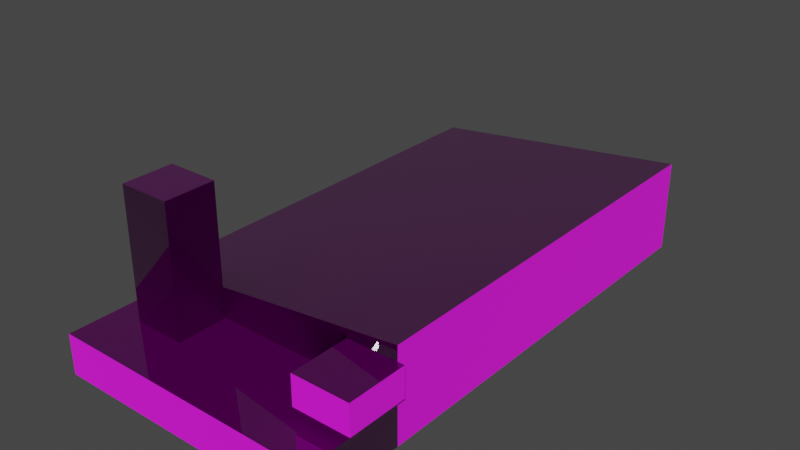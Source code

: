 # Source: edap-main-building.blend  (saved by Blender 3.1.7; exported with 4.5.12 LTS)
import bpy
from mathutils import Matrix  # noqa: F401  (used for matrix-valued properties, if any)

bpy.ops.wm.read_factory_settings(use_empty=True)
scene = bpy.context.scene
scene.name = 'Scene'

# ---- collections
col_edap_main_building_lod00 = bpy.data.collections.new('edap-main-building_LOD00'); scene.collection.children.link(col_edap_main_building_lod00)

# ---- images (referenced by path relative to the original .blend; pixels are not part of the script)
import os
ASSET_DIR = os.environ.get("B2B_ASSET_DIR", "")  # directory of the original .blend (textures are referenced by path, not embedded)
HERE = os.path.dirname(os.path.abspath(__file__))  # packed textures are extracted next to this script under _unpacked/

def load_image(name, relpath, width, height, colorspace="sRGB"):
    """Load a texture the original file referenced (path relative to the .blend, or extracted next to this script)."""
    p = next((c for c in (os.path.join(HERE, relpath), os.path.join(ASSET_DIR, relpath)) if relpath and os.path.exists(c)), "")
    if p:
        img = bpy.data.images.load(p, check_existing=True)
        img.name = name
    else:  # same state as the original file: an image datablock whose file is absent (Cycles renders it pink)
        img = bpy.data.images.new(name, width, height)
        img.source = "FILE"
        img.filepath = "//" + (relpath or name)
    img.colorspace_settings.name = colorspace
    return img
img_edap_main_building_west_png = load_image('edap-main-building-west.png', 'assets/edap-main-building-west.png', 1024, 1024, 'sRGB')
img_plaster_base_color_png = load_image('plaster_Base_Color.png', 'assets/plaster_Base_Color.png', 1024, 1024, 'sRGB')
img_plaster_composite_png = load_image('plaster_composite.png', 'assets/plaster_composite.png', 1024, 1024, 'Non-Color')
img_plaster_normal_png = load_image('plaster_Normal.png', 'assets/plaster_Normal.png', 1024, 1024, 'Non-Color')
img_rooftiles_bitumen_diffuseoriginal_png_001 = load_image('rooftiles_bitumen_diffuseOriginal.png.001', 'rooftiles_bitumen_diffuseOriginal.png', 1024, 1024, 'sRGB')
img_rooftiles_bitumen_composite_png_001 = load_image('rooftiles_bitumen_composite.png.001', 'rooftiles_bitumen_composite.png', 1024, 1024, 'Non-Color')
img_rooftiles_bitumen_normal_flipped_png_001 = load_image('rooftiles_bitumen_normal_flipped.png.001', 'rooftiles_bitumen_normal_flipped.png', 1024, 1024, 'Non-Color')
img_edap_main_building_south_png = load_image('edap-main-building-south.png', 'assets/edap-main-building-south.png', 1024, 1024, 'sRGB')
img_edap_tower_west_png = load_image('edap-tower-west.png', 'assets/edap-tower-west.png', 1024, 1024, 'sRGB')

# ---- materials (node trees are filled in below, after node groups)
mat_edap_main_building_west = bpy.data.materials.new('EDAP main building west')
mat_edap_main_building_west.use_backface_culling = True
mat_edap_main_building_west.use_transparent_shadow = False
mat_edap_plaster_white = bpy.data.materials.new('EDAP plaster white')
mat_edap_plaster_white.use_backface_culling = True
mat_edap_plaster_white.use_transparent_shadow = False
mat_edap_roofing_bitumen = bpy.data.materials.new('EDAP roofing bitumen')
mat_edap_roofing_bitumen.use_backface_culling = True
mat_edap_roofing_bitumen.use_transparent_shadow = False
mat_edap_main_building_south = bpy.data.materials.new('EDAP main building south')
mat_edap_main_building_south.use_backface_culling = True
mat_edap_main_building_south.use_transparent_shadow = False
mat_edap_tower_west = bpy.data.materials.new('edap-tower-west')
mat_edap_tower_west.use_backface_culling = True
mat_edap_tower_west.use_transparent_shadow = False

# ---- node groups
ng_gltf_settings = bpy.data.node_groups.new('glTF Settings', 'ShaderNodeTree')
_s = ng_gltf_settings.interface.new_socket(name='Occlusion', in_out='INPUT', socket_type='NodeSocketFloat')
_s.default_value = 1.0
_N = ng_gltf_settings.nodes; _L = ng_gltf_settings.links
n0 = _N.new('NodeGroupInput'); n0.name = 'Group Input'; n0.location = (0, 0)
ng_gltf_settings_001 = bpy.data.node_groups.new('glTF Settings.001', 'ShaderNodeTree')
_s = ng_gltf_settings_001.interface.new_socket(name='Occlusion', in_out='INPUT', socket_type='NodeSocketFloat')
_s.default_value = 1.0
_N = ng_gltf_settings_001.nodes; _L = ng_gltf_settings_001.links
n0 = _N.new('NodeGroupInput'); n0.name = 'Group Input'; n0.location = (0, 0)

# ---- material node trees
mat_edap_main_building_west.use_nodes = True; mat_edap_main_building_west.node_tree.nodes.clear()
_N = mat_edap_main_building_west.node_tree.nodes; _L = mat_edap_main_building_west.node_tree.links
n0 = _N.new('ShaderNodeOutputMaterial'); n0.name = 'Material Output'; n0.location = (1000, 0)
n1 = _N.new('ShaderNodeBsdfPrincipled'); n1.name = 'Principled BSDF'; n1.location = (500, 0)
n1.distribution = 'GGX'
n1.subsurface_method = 'RANDOM_WALK_SKIN'
n1.inputs[3].default_value = 1.45
n2 = _N.new('ShaderNodeGroup'); n2.name = 'glTF Settings'; n2.location = (500, -800)
n2.label = 'glTF Settings'
n2.node_tree = ng_gltf_settings
n3 = _N.new('ShaderNodeTexImage'); n3.name = 'Base Color Texture'; n3.location = (-500, 100)
n3.label = 'Base Color Texture'
n3.hide = True
n3.image = img_edap_main_building_west_png
n4 = _N.new('ShaderNodeRGB'); n4.name = 'Base Color RGB'; n4.location = (-500, 50)
n4.label = 'Base Color RGB'
n4.hide = True
n4.outputs[0].default_value = (1.0, 1.0, 1.0, 1.0)
n5 = _N.new('ShaderNodeValue'); n5.name = 'Base Color A'; n5.location = (-500, -200)
n5.label = 'Base Color A'
n5.hide = True
n5.outputs[0].default_value = 1.0
n6 = _N.new('ShaderNodeTexImage'); n6.name = 'Occlusion(R) Roughness(G) Metallic(B)'; n6.location = (-800, -300)
n6.label = 'Occlusion(R) Roughness(G) Metallic(B)'
n6.hide = True
n7 = _N.new('ShaderNodeValue'); n7.name = 'Metallic Scale'; n7.location = (-500, -400)
n7.label = 'Metallic Scale'
n7.hide = True
n7.outputs[0].default_value = 0.0
n8 = _N.new('ShaderNodeValue'); n8.name = 'Roughness Scale'; n8.location = (-500, -500)
n8.label = 'Roughness Scale'
n8.hide = True
n8.outputs[0].default_value = 1.0
n9 = _N.new('ShaderNodeTexImage'); n9.name = 'Emissive Texture'; n9.location = (-500, -600)
n9.label = 'Emissive Texture'
n9.hide = True
n10 = _N.new('ShaderNodeRGB'); n10.name = 'Emissive RGB'; n10.location = (-500, -700)
n10.label = 'Emissive RGB'
n10.hide = True
n10.outputs[0].default_value = (0.0, 0.0, 0.0, 1.0)
n11 = _N.new('ShaderNodeValue'); n11.name = 'Emissive Scale'; n11.location = (-500, -800)
n11.label = 'Emissive Scale'
n11.hide = True
n11.outputs[0].default_value = 1.0
n12 = _N.new('ShaderNodeTexImage'); n12.name = 'Normal Texture'; n12.location = (-500, -900)
n12.label = 'Normal Texture'
n12.hide = True
n13 = _N.new('ShaderNodeTexImage'); n13.name = 'Detail Color(RGBA)'; n13.location = (-500, 0)
n13.label = 'Detail Color(RGBA)'
n13.hide = True
n14 = _N.new('ShaderNodeTexImage'); n14.name = 'Detail Occlusion(R) Roughness(G) Metallic(B)'; n14.location = (-800, -350)
n14.label = 'Detail Occlusion(R) Roughness(G) Metallic(B)'
n14.hide = True
n15 = _N.new('ShaderNodeValue'); n15.name = 'Detail Normal Scale'; n15.location = (-500, -1400)
n15.label = 'Detail Normal Scale'
n15.hide = True
n15.outputs[0].default_value = 1.0
n16 = _N.new('ShaderNodeTexImage'); n16.name = 'Detail Normal'; n16.location = (-500, -1300)
n16.label = 'Detail Normal'
n16.hide = True
n17 = _N.new('ShaderNodeTexImage'); n17.name = 'Blend Mask'; n17.location = (-500, -1500)
n17.label = 'Blend Mask'
n17.hide = True
n18 = _N.new('ShaderNodeValue'); n18.name = 'Detail UV Scale'; n18.location = (-1350, -600)
n18.label = 'Detail UV Scale'
n18.hide = True
n18.outputs[0].default_value = 1.0
n19 = _N.new('ShaderNodeValue'); n19.name = 'Detail UV Offset U'; n19.location = (-1350, -700)
n19.label = 'Detail UV Offset U'
n19.hide = True
n19.outputs[0].default_value = 0.0
n20 = _N.new('ShaderNodeValue'); n20.name = 'Detail UV Offset V'; n20.location = (-1350, -800)
n20.label = 'Detail UV Offset V'
n20.hide = True
n20.outputs[0].default_value = 0.0
n21 = _N.new('ShaderNodeVertexColor'); n21.name = 'Vertex Color'; n21.location = (-1350, -200)
n21.label = 'Vertex Color'
n21.hide = True
n22 = _N.new('ShaderNodeUVMap'); n22.name = 'UV Map'; n22.location = (-1350, -500)
n22.label = 'UV Map'
n22.hide = True
n23 = _N.new('ShaderNodeCombineXYZ'); n23.name = 'Combine UV Scale'; n23.location = (-1100, -550)
n23.label = 'Combine UV Scale'
n23.hide = True
n24 = _N.new('ShaderNodeCombineXYZ'); n24.name = 'Combine UV Offset'; n24.location = (-1100, -600)
n24.label = 'Combine UV Offset'
n24.hide = True
n25 = _N.new('ShaderNodeVectorMath'); n25.name = 'Multiply UV Scale'; n25.location = (-900, -500)
n25.label = 'Multiply UV Scale'
n25.hide = True
n25.operation = 'MULTIPLY'
n26 = _N.new('ShaderNodeVectorMath'); n26.name = 'Multiply UV Offset'; n26.location = (-800, -600)
n26.label = 'Multiply UV Offset'
n26.hide = True
n27 = _N.new('ShaderNodeMix'); n27.name = 'Base Color Multiplier RGB'; n27.location = (0, 50)
n27.label = 'Base Color Multiplier RGB'
n27.hide = True
n27.data_type = 'RGBA'
n27.blend_type = 'MULTIPLY'
n27.inputs[0].default_value = 1.0
n28 = _N.new('ShaderNodeMath'); n28.name = 'Base Color Multiplier A'; n28.location = (0, -100)
n28.label = 'Base Color Multiplier A'
n28.hide = True
n28.operation = 'MULTIPLY'
n29 = _N.new('ShaderNodeMix'); n29.name = 'Emissive Multiplier'; n29.location = (0, -550)
n29.label = 'Emissive Multiplier'
n29.hide = True
n29.data_type = 'RGBA'
n29.blend_type = 'MULTIPLY'
n30 = _N.new('ShaderNodeSeparateColor'); n30.name = 'SplitOcclMetalRough'; n30.location = (-250, -300)
n30.label = 'SplitOcclMetalRough'
n30.hide = True
n31 = _N.new('ShaderNodeMath'); n31.name = 'Occlusion Multiplier'; n31.location = (0, -200)
n31.label = 'Occlusion Multiplier'
n31.hide = True
n31.operation = 'MULTIPLY'
n31.inputs[0].default_value = 1.0
n32 = _N.new('ShaderNodeMath'); n32.name = 'Roughness Multiplier'; n32.location = (0, -300)
n32.label = 'Roughness Multiplier'
n32.hide = True
n32.operation = 'MULTIPLY'
n33 = _N.new('ShaderNodeMath'); n33.name = 'Metallic Multiplier'; n33.location = (0, -400)
n33.label = 'Metallic Multiplier'
n33.hide = True
n33.operation = 'MULTIPLY'
n34 = _N.new('ShaderNodeNormalMap'); n34.name = 'Normal Map Sampler'; n34.location = (0, -900)
n34.label = 'Normal Map Sampler'
n34.hide = True
n35 = _N.new('ShaderNodeMath'); n35.name = 'Blend Alpha Map'; n35.location = (-150, 0)
n35.label = 'Blend Alpha Map'
n35.hide = True
n35.operation = 'MULTIPLY'
n36 = _N.new('ShaderNodeMix'); n36.name = 'Blend Color Map'; n36.location = (-150, 100)
n36.label = 'Blend Color Map'
n36.hide = True
n36.data_type = 'RGBA'
n36.blend_type = 'ADD'
n37 = _N.new('ShaderNodeMix'); n37.name = 'Blend Occlusion(R) Roughness(G) Metallic(B) Map'; n37.location = (-500, -325)
n37.label = 'Blend Occlusion(R) Roughness(G) Metallic(B) Map'
n37.hide = True
n37.data_type = 'RGBA'
n37.blend_type = 'MULTIPLY'
n38 = _N.new('ShaderNodeNormalMap'); n38.name = 'Detail Normal Map Sampler'; n38.location = (0, -1300)
n38.label = 'Detail Normal Map Sampler'
n38.hide = True
n39 = _N.new('ShaderNodeMix'); n39.name = 'Blend Normal Map'; n39.location = (200, -1100)
n39.label = 'Blend Normal Map'
n39.hide = True
n39.data_type = 'RGBA'
n39.blend_type = 'MULTIPLY'
_L.new(n1.outputs[0], n0.inputs[0])
_L.new(n18.outputs[0], n23.inputs[0])
_L.new(n18.outputs[0], n23.inputs[1])
_L.new(n18.outputs[0], n23.inputs[2])
_L.new(n19.outputs[0], n24.inputs[0])
_L.new(n20.outputs[0], n24.inputs[1])
_L.new(n22.outputs[0], n25.inputs[0])
_L.new(n23.outputs[0], n25.inputs[1])
_L.new(n25.outputs[0], n26.inputs[0])
_L.new(n24.outputs[0], n26.inputs[1])
_L.new(n26.outputs[0], n13.inputs[0])
_L.new(n26.outputs[0], n14.inputs[0])
_L.new(n26.outputs[0], n16.inputs[0])
_L.new(n11.outputs[0], n1.inputs[28])
_L.new(n21.outputs[1], n36.inputs[0])
_L.new(n21.outputs[1], n37.inputs[0])
_L.new(n21.outputs[1], n39.inputs[0])
_L.new(n12.outputs[0], n34.inputs[1])
_L.new(n34.outputs[0], n39.inputs[6])
_L.new(n38.outputs[0], n39.inputs[7])
_L.new(n15.outputs[0], n38.inputs[0])
_L.new(n16.outputs[0], n38.inputs[1])
_L.new(n9.outputs[0], n29.inputs[6])
_L.new(n10.outputs[0], n29.inputs[7])
_L.new(n10.outputs[0], n1.inputs[27])
_L.new(n6.outputs[0], n37.inputs[6])
_L.new(n14.outputs[0], n37.inputs[7])
_L.new(n37.outputs[2], n30.inputs[0])
_L.new(n7.outputs[0], n33.inputs[0])
_L.new(n8.outputs[0], n32.inputs[0])
_L.new(n30.outputs[0], n31.inputs[1])
_L.new(n30.outputs[1], n32.inputs[1])
_L.new(n30.outputs[2], n33.inputs[1])
_L.new(n8.outputs[0], n1.inputs[2])
_L.new(n7.outputs[0], n1.inputs[1])
_L.new(n31.outputs[0], n2.inputs[0])
_L.new(n3.outputs[0], n36.inputs[6])
_L.new(n13.outputs[0], n36.inputs[7])
_L.new(n36.outputs[2], n27.inputs[7])
_L.new(n3.outputs[1], n35.inputs[0])
_L.new(n13.outputs[1], n35.inputs[1])
_L.new(n5.outputs[0], n28.inputs[1])
_L.new(n4.outputs[0], n27.inputs[6])
_L.new(n27.outputs[2], n1.inputs[0])
_L.new(n3.outputs[1], n28.inputs[0])
_L.new(n28.outputs[0], n1.inputs[4])
n0.is_active_output = True
mat_edap_plaster_white.use_nodes = True; mat_edap_plaster_white.node_tree.nodes.clear()
_N = mat_edap_plaster_white.node_tree.nodes; _L = mat_edap_plaster_white.node_tree.links
n0 = _N.new('ShaderNodeOutputMaterial'); n0.name = 'Material Output'; n0.location = (1000, 0)
n1 = _N.new('ShaderNodeBsdfPrincipled'); n1.name = 'Principled BSDF'; n1.location = (500, 0)
n1.distribution = 'GGX'
n1.subsurface_method = 'RANDOM_WALK_SKIN'
n1.inputs[3].default_value = 1.45
n2 = _N.new('ShaderNodeGroup'); n2.name = 'glTF Settings'; n2.location = (500, -800)
n2.label = 'glTF Settings'
n2.node_tree = ng_gltf_settings
n3 = _N.new('ShaderNodeTexImage'); n3.name = 'Base Color Texture'; n3.location = (-500, 100)
n3.label = 'Base Color Texture'
n3.hide = True
n3.image = img_plaster_base_color_png
n4 = _N.new('ShaderNodeRGB'); n4.name = 'Base Color RGB'; n4.location = (-500, 50)
n4.label = 'Base Color RGB'
n4.hide = True
n4.outputs[0].default_value = (1.0, 1.0, 1.0, 1.0)
n5 = _N.new('ShaderNodeValue'); n5.name = 'Base Color A'; n5.location = (-500, -200)
n5.label = 'Base Color A'
n5.hide = True
n5.outputs[0].default_value = 1.0
n6 = _N.new('ShaderNodeTexImage'); n6.name = 'Occlusion(R) Roughness(G) Metallic(B)'; n6.location = (-800, -300)
n6.label = 'Occlusion(R) Roughness(G) Metallic(B)'
n6.hide = True
n6.image = img_plaster_composite_png
n7 = _N.new('ShaderNodeValue'); n7.name = 'Metallic Scale'; n7.location = (-500, -400)
n7.label = 'Metallic Scale'
n7.hide = True
n7.outputs[0].default_value = 0.0
n8 = _N.new('ShaderNodeValue'); n8.name = 'Roughness Scale'; n8.location = (-500, -500)
n8.label = 'Roughness Scale'
n8.hide = True
n8.outputs[0].default_value = 1.0
n9 = _N.new('ShaderNodeTexImage'); n9.name = 'Emissive Texture'; n9.location = (-500, -600)
n9.label = 'Emissive Texture'
n9.hide = True
n10 = _N.new('ShaderNodeRGB'); n10.name = 'Emissive RGB'; n10.location = (-500, -700)
n10.label = 'Emissive RGB'
n10.hide = True
n10.outputs[0].default_value = (0.0, 0.0, 0.0, 1.0)
n11 = _N.new('ShaderNodeValue'); n11.name = 'Emissive Scale'; n11.location = (-500, -800)
n11.label = 'Emissive Scale'
n11.hide = True
n11.outputs[0].default_value = 1.0
n12 = _N.new('ShaderNodeTexImage'); n12.name = 'Normal Texture'; n12.location = (-500, -900)
n12.label = 'Normal Texture'
n12.hide = True
n12.image = img_plaster_normal_png
n13 = _N.new('ShaderNodeTexImage'); n13.name = 'Detail Color(RGBA)'; n13.location = (-500, 0)
n13.label = 'Detail Color(RGBA)'
n13.hide = True
n14 = _N.new('ShaderNodeTexImage'); n14.name = 'Detail Occlusion(R) Roughness(G) Metallic(B)'; n14.location = (-800, -350)
n14.label = 'Detail Occlusion(R) Roughness(G) Metallic(B)'
n14.hide = True
n15 = _N.new('ShaderNodeValue'); n15.name = 'Detail Normal Scale'; n15.location = (-500, -1400)
n15.label = 'Detail Normal Scale'
n15.hide = True
n15.outputs[0].default_value = 1.0
n16 = _N.new('ShaderNodeTexImage'); n16.name = 'Detail Normal'; n16.location = (-500, -1300)
n16.label = 'Detail Normal'
n16.hide = True
n17 = _N.new('ShaderNodeTexImage'); n17.name = 'Blend Mask'; n17.location = (-500, -1500)
n17.label = 'Blend Mask'
n17.hide = True
n18 = _N.new('ShaderNodeValue'); n18.name = 'Detail UV Scale'; n18.location = (-1350, -600)
n18.label = 'Detail UV Scale'
n18.hide = True
n18.outputs[0].default_value = 1.0
n19 = _N.new('ShaderNodeValue'); n19.name = 'Detail UV Offset U'; n19.location = (-1350, -700)
n19.label = 'Detail UV Offset U'
n19.hide = True
n19.outputs[0].default_value = 0.0
n20 = _N.new('ShaderNodeValue'); n20.name = 'Detail UV Offset V'; n20.location = (-1350, -800)
n20.label = 'Detail UV Offset V'
n20.hide = True
n20.outputs[0].default_value = 0.0
n21 = _N.new('ShaderNodeVertexColor'); n21.name = 'Vertex Color'; n21.location = (-1350, -200)
n21.label = 'Vertex Color'
n21.hide = True
n22 = _N.new('ShaderNodeUVMap'); n22.name = 'UV Map'; n22.location = (-1350, -500)
n22.label = 'UV Map'
n22.hide = True
n23 = _N.new('ShaderNodeCombineXYZ'); n23.name = 'Combine UV Scale'; n23.location = (-1100, -550)
n23.label = 'Combine UV Scale'
n23.hide = True
n24 = _N.new('ShaderNodeCombineXYZ'); n24.name = 'Combine UV Offset'; n24.location = (-1100, -600)
n24.label = 'Combine UV Offset'
n24.hide = True
n25 = _N.new('ShaderNodeVectorMath'); n25.name = 'Multiply UV Scale'; n25.location = (-900, -500)
n25.label = 'Multiply UV Scale'
n25.hide = True
n25.operation = 'MULTIPLY'
n26 = _N.new('ShaderNodeVectorMath'); n26.name = 'Multiply UV Offset'; n26.location = (-800, -600)
n26.label = 'Multiply UV Offset'
n26.hide = True
n27 = _N.new('ShaderNodeMix'); n27.name = 'Base Color Multiplier RGB'; n27.location = (0, 50)
n27.label = 'Base Color Multiplier RGB'
n27.hide = True
n27.data_type = 'RGBA'
n27.blend_type = 'MULTIPLY'
n27.inputs[0].default_value = 1.0
n28 = _N.new('ShaderNodeMath'); n28.name = 'Base Color Multiplier A'; n28.location = (0, -100)
n28.label = 'Base Color Multiplier A'
n28.hide = True
n28.operation = 'MULTIPLY'
n29 = _N.new('ShaderNodeMix'); n29.name = 'Emissive Multiplier'; n29.location = (0, -550)
n29.label = 'Emissive Multiplier'
n29.hide = True
n29.data_type = 'RGBA'
n29.blend_type = 'MULTIPLY'
n30 = _N.new('ShaderNodeSeparateColor'); n30.name = 'SplitOcclMetalRough'; n30.location = (-250, -300)
n30.label = 'SplitOcclMetalRough'
n30.hide = True
n31 = _N.new('ShaderNodeMath'); n31.name = 'Occlusion Multiplier'; n31.location = (0, -200)
n31.label = 'Occlusion Multiplier'
n31.hide = True
n31.operation = 'MULTIPLY'
n31.inputs[0].default_value = 1.0
n32 = _N.new('ShaderNodeMath'); n32.name = 'Roughness Multiplier'; n32.location = (0, -300)
n32.label = 'Roughness Multiplier'
n32.hide = True
n32.operation = 'MULTIPLY'
n33 = _N.new('ShaderNodeMath'); n33.name = 'Metallic Multiplier'; n33.location = (0, -400)
n33.label = 'Metallic Multiplier'
n33.hide = True
n33.operation = 'MULTIPLY'
n34 = _N.new('ShaderNodeNormalMap'); n34.name = 'Normal Map Sampler'; n34.location = (0, -900)
n34.label = 'Normal Map Sampler'
n34.hide = True
n35 = _N.new('ShaderNodeMath'); n35.name = 'Blend Alpha Map'; n35.location = (-150, 0)
n35.label = 'Blend Alpha Map'
n35.hide = True
n35.operation = 'MULTIPLY'
n36 = _N.new('ShaderNodeMix'); n36.name = 'Blend Color Map'; n36.location = (-150, 100)
n36.label = 'Blend Color Map'
n36.hide = True
n36.data_type = 'RGBA'
n36.blend_type = 'ADD'
n37 = _N.new('ShaderNodeMix'); n37.name = 'Blend Occlusion(R) Roughness(G) Metallic(B) Map'; n37.location = (-500, -325)
n37.label = 'Blend Occlusion(R) Roughness(G) Metallic(B) Map'
n37.hide = True
n37.data_type = 'RGBA'
n37.blend_type = 'ADD'
n38 = _N.new('ShaderNodeNormalMap'); n38.name = 'Detail Normal Map Sampler'; n38.location = (0, -1300)
n38.label = 'Detail Normal Map Sampler'
n38.hide = True
n39 = _N.new('ShaderNodeMix'); n39.name = 'Blend Normal Map'; n39.location = (200, -1100)
n39.label = 'Blend Normal Map'
n39.hide = True
n39.data_type = 'RGBA'
n39.blend_type = 'MULTIPLY'
_L.new(n1.outputs[0], n0.inputs[0])
_L.new(n18.outputs[0], n23.inputs[0])
_L.new(n18.outputs[0], n23.inputs[1])
_L.new(n18.outputs[0], n23.inputs[2])
_L.new(n19.outputs[0], n24.inputs[0])
_L.new(n20.outputs[0], n24.inputs[1])
_L.new(n22.outputs[0], n25.inputs[0])
_L.new(n23.outputs[0], n25.inputs[1])
_L.new(n25.outputs[0], n26.inputs[0])
_L.new(n24.outputs[0], n26.inputs[1])
_L.new(n26.outputs[0], n13.inputs[0])
_L.new(n26.outputs[0], n14.inputs[0])
_L.new(n26.outputs[0], n16.inputs[0])
_L.new(n11.outputs[0], n1.inputs[28])
_L.new(n21.outputs[1], n36.inputs[0])
_L.new(n21.outputs[1], n37.inputs[0])
_L.new(n21.outputs[1], n39.inputs[0])
_L.new(n9.outputs[0], n29.inputs[6])
_L.new(n10.outputs[0], n29.inputs[7])
_L.new(n10.outputs[0], n1.inputs[27])
_L.new(n3.outputs[0], n36.inputs[6])
_L.new(n13.outputs[0], n36.inputs[7])
_L.new(n36.outputs[2], n27.inputs[7])
_L.new(n3.outputs[1], n35.inputs[0])
_L.new(n13.outputs[1], n35.inputs[1])
_L.new(n5.outputs[0], n28.inputs[1])
_L.new(n4.outputs[0], n27.inputs[6])
_L.new(n27.outputs[2], n1.inputs[0])
_L.new(n3.outputs[1], n28.inputs[0])
_L.new(n28.outputs[0], n1.inputs[4])
_L.new(n6.outputs[0], n37.inputs[6])
_L.new(n14.outputs[0], n37.inputs[7])
_L.new(n37.outputs[2], n30.inputs[0])
_L.new(n7.outputs[0], n33.inputs[0])
_L.new(n8.outputs[0], n32.inputs[0])
_L.new(n30.outputs[0], n31.inputs[1])
_L.new(n30.outputs[1], n32.inputs[1])
_L.new(n30.outputs[2], n33.inputs[1])
_L.new(n32.outputs[0], n1.inputs[2])
_L.new(n33.outputs[0], n1.inputs[1])
_L.new(n31.outputs[0], n2.inputs[0])
_L.new(n12.outputs[0], n34.inputs[1])
_L.new(n34.outputs[0], n39.inputs[6])
_L.new(n38.outputs[0], n39.inputs[7])
_L.new(n15.outputs[0], n38.inputs[0])
_L.new(n16.outputs[0], n38.inputs[1])
_L.new(n34.outputs[0], n1.inputs[5])
n0.is_active_output = True
mat_edap_roofing_bitumen.use_nodes = True; mat_edap_roofing_bitumen.node_tree.nodes.clear()
_N = mat_edap_roofing_bitumen.node_tree.nodes; _L = mat_edap_roofing_bitumen.node_tree.links
n0 = _N.new('ShaderNodeOutputMaterial'); n0.name = 'Material Output'; n0.location = (1000, 0)
n1 = _N.new('ShaderNodeBsdfPrincipled'); n1.name = 'Principled BSDF'; n1.location = (500, 0)
n1.distribution = 'GGX'
n1.subsurface_method = 'RANDOM_WALK_SKIN'
n1.inputs[3].default_value = 1.45
n2 = _N.new('ShaderNodeGroup'); n2.name = 'glTF Settings'; n2.location = (500, -800)
n2.label = 'glTF Settings'
n2.node_tree = ng_gltf_settings_001
n3 = _N.new('ShaderNodeTexImage'); n3.name = 'Base Color Texture'; n3.location = (-500, 100)
n3.label = 'Base Color Texture'
n3.hide = True
n3.image = img_rooftiles_bitumen_diffuseoriginal_png_001
n4 = _N.new('ShaderNodeRGB'); n4.name = 'Base Color RGB'; n4.location = (-500, 50)
n4.label = 'Base Color RGB'
n4.hide = True
n4.outputs[0].default_value = (0.0929, 0.0929, 0.0929, 1.0)
n5 = _N.new('ShaderNodeValue'); n5.name = 'Base Color A'; n5.location = (-500, -200)
n5.label = 'Base Color A'
n5.hide = True
n5.outputs[0].default_value = 1.0
n6 = _N.new('ShaderNodeTexImage'); n6.name = 'Occlusion(R) Roughness(G) Metallic(B)'; n6.location = (-800, -300)
n6.label = 'Occlusion(R) Roughness(G) Metallic(B)'
n6.hide = True
n6.image = img_rooftiles_bitumen_composite_png_001
n7 = _N.new('ShaderNodeValue'); n7.name = 'Metallic Scale'; n7.location = (-500, -400)
n7.label = 'Metallic Scale'
n7.hide = True
n7.outputs[0].default_value = 0.0
n8 = _N.new('ShaderNodeValue'); n8.name = 'Roughness Scale'; n8.location = (-500, -500)
n8.label = 'Roughness Scale'
n8.hide = True
n8.outputs[0].default_value = 1.0
n9 = _N.new('ShaderNodeTexImage'); n9.name = 'Emissive Texture'; n9.location = (-500, -600)
n9.label = 'Emissive Texture'
n9.hide = True
n10 = _N.new('ShaderNodeRGB'); n10.name = 'Emissive RGB'; n10.location = (-500, -700)
n10.label = 'Emissive RGB'
n10.hide = True
n10.outputs[0].default_value = (0.0, 0.0, 0.0, 1.0)
n11 = _N.new('ShaderNodeValue'); n11.name = 'Emissive Scale'; n11.location = (-500, -800)
n11.label = 'Emissive Scale'
n11.hide = True
n11.outputs[0].default_value = 1.0
n12 = _N.new('ShaderNodeTexImage'); n12.name = 'Normal Texture'; n12.location = (-500, -900)
n12.label = 'Normal Texture'
n12.hide = True
n12.image = img_rooftiles_bitumen_normal_flipped_png_001
n13 = _N.new('ShaderNodeTexImage'); n13.name = 'Detail Color(RGBA)'; n13.location = (-500, 0)
n13.label = 'Detail Color(RGBA)'
n13.hide = True
n14 = _N.new('ShaderNodeTexImage'); n14.name = 'Detail Occlusion(R) Roughness(G) Metallic(B)'; n14.location = (-800, -350)
n14.label = 'Detail Occlusion(R) Roughness(G) Metallic(B)'
n14.hide = True
n15 = _N.new('ShaderNodeValue'); n15.name = 'Detail Normal Scale'; n15.location = (-500, -1400)
n15.label = 'Detail Normal Scale'
n15.hide = True
n15.outputs[0].default_value = 1.0
n16 = _N.new('ShaderNodeTexImage'); n16.name = 'Detail Normal'; n16.location = (-500, -1300)
n16.label = 'Detail Normal'
n16.hide = True
n17 = _N.new('ShaderNodeTexImage'); n17.name = 'Blend Mask'; n17.location = (-500, -1500)
n17.label = 'Blend Mask'
n17.hide = True
n18 = _N.new('ShaderNodeValue'); n18.name = 'Detail UV Scale'; n18.location = (-1350, -600)
n18.label = 'Detail UV Scale'
n18.hide = True
n18.outputs[0].default_value = 1.0
n19 = _N.new('ShaderNodeValue'); n19.name = 'Detail UV Offset U'; n19.location = (-1350, -700)
n19.label = 'Detail UV Offset U'
n19.hide = True
n19.outputs[0].default_value = 0.0
n20 = _N.new('ShaderNodeValue'); n20.name = 'Detail UV Offset V'; n20.location = (-1350, -800)
n20.label = 'Detail UV Offset V'
n20.hide = True
n20.outputs[0].default_value = 0.0
n21 = _N.new('ShaderNodeVertexColor'); n21.name = 'Vertex Color'; n21.location = (-1350, -200)
n21.label = 'Vertex Color'
n21.hide = True
n22 = _N.new('ShaderNodeUVMap'); n22.name = 'UV Map'; n22.location = (-1350, -500)
n22.label = 'UV Map'
n22.hide = True
n23 = _N.new('ShaderNodeCombineXYZ'); n23.name = 'Combine UV Scale'; n23.location = (-1100, -550)
n23.label = 'Combine UV Scale'
n23.hide = True
n24 = _N.new('ShaderNodeCombineXYZ'); n24.name = 'Combine UV Offset'; n24.location = (-1100, -600)
n24.label = 'Combine UV Offset'
n24.hide = True
n25 = _N.new('ShaderNodeVectorMath'); n25.name = 'Multiply UV Scale'; n25.location = (-900, -500)
n25.label = 'Multiply UV Scale'
n25.hide = True
n25.operation = 'MULTIPLY'
n26 = _N.new('ShaderNodeVectorMath'); n26.name = 'Multiply UV Offset'; n26.location = (-800, -600)
n26.label = 'Multiply UV Offset'
n26.hide = True
n27 = _N.new('ShaderNodeMix'); n27.name = 'Base Color Multiplier RGB'; n27.location = (0, 50)
n27.label = 'Base Color Multiplier RGB'
n27.hide = True
n27.data_type = 'RGBA'
n27.blend_type = 'MULTIPLY'
n27.inputs[0].default_value = 1.0
n28 = _N.new('ShaderNodeMath'); n28.name = 'Base Color Multiplier A'; n28.location = (0, -100)
n28.label = 'Base Color Multiplier A'
n28.hide = True
n28.operation = 'MULTIPLY'
n29 = _N.new('ShaderNodeMix'); n29.name = 'Emissive Multiplier'; n29.location = (0, -550)
n29.label = 'Emissive Multiplier'
n29.hide = True
n29.data_type = 'RGBA'
n29.blend_type = 'MULTIPLY'
n30 = _N.new('ShaderNodeSeparateColor'); n30.name = 'SplitOcclMetalRough'; n30.location = (-250, -300)
n30.label = 'SplitOcclMetalRough'
n30.hide = True
n31 = _N.new('ShaderNodeMath'); n31.name = 'Occlusion Multiplier'; n31.location = (0, -200)
n31.label = 'Occlusion Multiplier'
n31.hide = True
n31.operation = 'MULTIPLY'
n31.inputs[0].default_value = 1.0
n32 = _N.new('ShaderNodeMath'); n32.name = 'Roughness Multiplier'; n32.location = (0, -300)
n32.label = 'Roughness Multiplier'
n32.hide = True
n32.operation = 'MULTIPLY'
n33 = _N.new('ShaderNodeMath'); n33.name = 'Metallic Multiplier'; n33.location = (0, -400)
n33.label = 'Metallic Multiplier'
n33.hide = True
n33.operation = 'MULTIPLY'
n34 = _N.new('ShaderNodeNormalMap'); n34.name = 'Normal Map Sampler'; n34.location = (0, -900)
n34.label = 'Normal Map Sampler'
n34.hide = True
n35 = _N.new('ShaderNodeMath'); n35.name = 'Blend Alpha Map'; n35.location = (-150, 0)
n35.label = 'Blend Alpha Map'
n35.hide = True
n35.operation = 'MULTIPLY'
n36 = _N.new('ShaderNodeMix'); n36.name = 'Blend Color Map'; n36.location = (-150, 100)
n36.label = 'Blend Color Map'
n36.hide = True
n36.data_type = 'RGBA'
n36.blend_type = 'ADD'
n37 = _N.new('ShaderNodeMix'); n37.name = 'Blend Occlusion(R) Roughness(G) Metallic(B) Map'; n37.location = (-500, -325)
n37.label = 'Blend Occlusion(R) Roughness(G) Metallic(B) Map'
n37.hide = True
n37.data_type = 'RGBA'
n37.blend_type = 'ADD'
n38 = _N.new('ShaderNodeNormalMap'); n38.name = 'Detail Normal Map Sampler'; n38.location = (0, -1300)
n38.label = 'Detail Normal Map Sampler'
n38.hide = True
n39 = _N.new('ShaderNodeMix'); n39.name = 'Blend Normal Map'; n39.location = (200, -1100)
n39.label = 'Blend Normal Map'
n39.hide = True
n39.data_type = 'RGBA'
n39.blend_type = 'MULTIPLY'
_L.new(n1.outputs[0], n0.inputs[0])
_L.new(n18.outputs[0], n23.inputs[0])
_L.new(n18.outputs[0], n23.inputs[1])
_L.new(n18.outputs[0], n23.inputs[2])
_L.new(n19.outputs[0], n24.inputs[0])
_L.new(n20.outputs[0], n24.inputs[1])
_L.new(n22.outputs[0], n25.inputs[0])
_L.new(n23.outputs[0], n25.inputs[1])
_L.new(n25.outputs[0], n26.inputs[0])
_L.new(n24.outputs[0], n26.inputs[1])
_L.new(n26.outputs[0], n13.inputs[0])
_L.new(n26.outputs[0], n14.inputs[0])
_L.new(n26.outputs[0], n16.inputs[0])
_L.new(n11.outputs[0], n1.inputs[28])
_L.new(n21.outputs[1], n36.inputs[0])
_L.new(n21.outputs[1], n37.inputs[0])
_L.new(n21.outputs[1], n39.inputs[0])
_L.new(n9.outputs[0], n29.inputs[6])
_L.new(n10.outputs[0], n29.inputs[7])
_L.new(n10.outputs[0], n1.inputs[27])
_L.new(n6.outputs[0], n37.inputs[6])
_L.new(n14.outputs[0], n37.inputs[7])
_L.new(n37.outputs[2], n30.inputs[0])
_L.new(n7.outputs[0], n33.inputs[0])
_L.new(n8.outputs[0], n32.inputs[0])
_L.new(n30.outputs[0], n31.inputs[1])
_L.new(n30.outputs[1], n32.inputs[1])
_L.new(n30.outputs[2], n33.inputs[1])
_L.new(n32.outputs[0], n1.inputs[2])
_L.new(n33.outputs[0], n1.inputs[1])
_L.new(n31.outputs[0], n2.inputs[0])
_L.new(n3.outputs[0], n36.inputs[6])
_L.new(n13.outputs[0], n36.inputs[7])
_L.new(n36.outputs[2], n27.inputs[7])
_L.new(n3.outputs[1], n35.inputs[0])
_L.new(n13.outputs[1], n35.inputs[1])
_L.new(n5.outputs[0], n28.inputs[1])
_L.new(n4.outputs[0], n27.inputs[6])
_L.new(n27.outputs[2], n1.inputs[0])
_L.new(n3.outputs[1], n28.inputs[0])
_L.new(n28.outputs[0], n1.inputs[4])
_L.new(n12.outputs[0], n34.inputs[1])
_L.new(n34.outputs[0], n39.inputs[6])
_L.new(n38.outputs[0], n39.inputs[7])
_L.new(n15.outputs[0], n38.inputs[0])
_L.new(n16.outputs[0], n38.inputs[1])
_L.new(n34.outputs[0], n1.inputs[5])
n0.is_active_output = True
mat_edap_main_building_south.use_nodes = True; mat_edap_main_building_south.node_tree.nodes.clear()
_N = mat_edap_main_building_south.node_tree.nodes; _L = mat_edap_main_building_south.node_tree.links
n0 = _N.new('ShaderNodeOutputMaterial'); n0.name = 'Material Output'; n0.location = (1000, 0)
n1 = _N.new('ShaderNodeBsdfPrincipled'); n1.name = 'Principled BSDF'; n1.location = (500, 0)
n1.distribution = 'GGX'
n1.subsurface_method = 'RANDOM_WALK_SKIN'
n1.inputs[3].default_value = 1.45
n2 = _N.new('ShaderNodeGroup'); n2.name = 'glTF Settings'; n2.location = (500, -800)
n2.label = 'glTF Settings'
n2.node_tree = ng_gltf_settings
n3 = _N.new('ShaderNodeTexImage'); n3.name = 'Base Color Texture'; n3.location = (-500, 100)
n3.label = 'Base Color Texture'
n3.hide = True
n3.image = img_edap_main_building_south_png
n4 = _N.new('ShaderNodeRGB'); n4.name = 'Base Color RGB'; n4.location = (-500, 50)
n4.label = 'Base Color RGB'
n4.hide = True
n4.outputs[0].default_value = (1.0, 1.0, 1.0, 1.0)
n5 = _N.new('ShaderNodeValue'); n5.name = 'Base Color A'; n5.location = (-500, -200)
n5.label = 'Base Color A'
n5.hide = True
n5.outputs[0].default_value = 1.0
n6 = _N.new('ShaderNodeTexImage'); n6.name = 'Occlusion(R) Roughness(G) Metallic(B)'; n6.location = (-800, -300)
n6.label = 'Occlusion(R) Roughness(G) Metallic(B)'
n6.hide = True
n7 = _N.new('ShaderNodeValue'); n7.name = 'Metallic Scale'; n7.location = (-500, -400)
n7.label = 'Metallic Scale'
n7.hide = True
n7.outputs[0].default_value = 0.0
n8 = _N.new('ShaderNodeValue'); n8.name = 'Roughness Scale'; n8.location = (-500, -500)
n8.label = 'Roughness Scale'
n8.hide = True
n8.outputs[0].default_value = 1.0
n9 = _N.new('ShaderNodeTexImage'); n9.name = 'Emissive Texture'; n9.location = (-500, -600)
n9.label = 'Emissive Texture'
n9.hide = True
n10 = _N.new('ShaderNodeRGB'); n10.name = 'Emissive RGB'; n10.location = (-500, -700)
n10.label = 'Emissive RGB'
n10.hide = True
n10.outputs[0].default_value = (0.0, 0.0, 0.0, 1.0)
n11 = _N.new('ShaderNodeValue'); n11.name = 'Emissive Scale'; n11.location = (-500, -800)
n11.label = 'Emissive Scale'
n11.hide = True
n11.outputs[0].default_value = 1.0
n12 = _N.new('ShaderNodeTexImage'); n12.name = 'Normal Texture'; n12.location = (-500, -900)
n12.label = 'Normal Texture'
n12.hide = True
n13 = _N.new('ShaderNodeTexImage'); n13.name = 'Detail Color(RGBA)'; n13.location = (-500, 0)
n13.label = 'Detail Color(RGBA)'
n13.hide = True
n14 = _N.new('ShaderNodeTexImage'); n14.name = 'Detail Occlusion(R) Roughness(G) Metallic(B)'; n14.location = (-800, -350)
n14.label = 'Detail Occlusion(R) Roughness(G) Metallic(B)'
n14.hide = True
n15 = _N.new('ShaderNodeValue'); n15.name = 'Detail Normal Scale'; n15.location = (-500, -1400)
n15.label = 'Detail Normal Scale'
n15.hide = True
n15.outputs[0].default_value = 1.0
n16 = _N.new('ShaderNodeTexImage'); n16.name = 'Detail Normal'; n16.location = (-500, -1300)
n16.label = 'Detail Normal'
n16.hide = True
n17 = _N.new('ShaderNodeTexImage'); n17.name = 'Blend Mask'; n17.location = (-500, -1500)
n17.label = 'Blend Mask'
n17.hide = True
n18 = _N.new('ShaderNodeValue'); n18.name = 'Detail UV Scale'; n18.location = (-1350, -600)
n18.label = 'Detail UV Scale'
n18.hide = True
n18.outputs[0].default_value = 1.0
n19 = _N.new('ShaderNodeValue'); n19.name = 'Detail UV Offset U'; n19.location = (-1350, -700)
n19.label = 'Detail UV Offset U'
n19.hide = True
n19.outputs[0].default_value = 0.0
n20 = _N.new('ShaderNodeValue'); n20.name = 'Detail UV Offset V'; n20.location = (-1350, -800)
n20.label = 'Detail UV Offset V'
n20.hide = True
n20.outputs[0].default_value = 0.0
n21 = _N.new('ShaderNodeVertexColor'); n21.name = 'Vertex Color'; n21.location = (-1350, -200)
n21.label = 'Vertex Color'
n21.hide = True
n22 = _N.new('ShaderNodeUVMap'); n22.name = 'UV Map'; n22.location = (-1350, -500)
n22.label = 'UV Map'
n22.hide = True
n23 = _N.new('ShaderNodeCombineXYZ'); n23.name = 'Combine UV Scale'; n23.location = (-1100, -550)
n23.label = 'Combine UV Scale'
n23.hide = True
n24 = _N.new('ShaderNodeCombineXYZ'); n24.name = 'Combine UV Offset'; n24.location = (-1100, -600)
n24.label = 'Combine UV Offset'
n24.hide = True
n25 = _N.new('ShaderNodeVectorMath'); n25.name = 'Multiply UV Scale'; n25.location = (-900, -500)
n25.label = 'Multiply UV Scale'
n25.hide = True
n25.operation = 'MULTIPLY'
n26 = _N.new('ShaderNodeVectorMath'); n26.name = 'Multiply UV Offset'; n26.location = (-800, -600)
n26.label = 'Multiply UV Offset'
n26.hide = True
n27 = _N.new('ShaderNodeMix'); n27.name = 'Base Color Multiplier RGB'; n27.location = (0, 50)
n27.label = 'Base Color Multiplier RGB'
n27.hide = True
n27.data_type = 'RGBA'
n27.blend_type = 'MULTIPLY'
n27.inputs[0].default_value = 1.0
n28 = _N.new('ShaderNodeMath'); n28.name = 'Base Color Multiplier A'; n28.location = (0, -100)
n28.label = 'Base Color Multiplier A'
n28.hide = True
n28.operation = 'MULTIPLY'
n29 = _N.new('ShaderNodeMix'); n29.name = 'Emissive Multiplier'; n29.location = (0, -550)
n29.label = 'Emissive Multiplier'
n29.hide = True
n29.data_type = 'RGBA'
n29.blend_type = 'MULTIPLY'
n30 = _N.new('ShaderNodeSeparateColor'); n30.name = 'SplitOcclMetalRough'; n30.location = (-250, -300)
n30.label = 'SplitOcclMetalRough'
n30.hide = True
n31 = _N.new('ShaderNodeMath'); n31.name = 'Occlusion Multiplier'; n31.location = (0, -200)
n31.label = 'Occlusion Multiplier'
n31.hide = True
n31.operation = 'MULTIPLY'
n31.inputs[0].default_value = 1.0
n32 = _N.new('ShaderNodeMath'); n32.name = 'Roughness Multiplier'; n32.location = (0, -300)
n32.label = 'Roughness Multiplier'
n32.hide = True
n32.operation = 'MULTIPLY'
n33 = _N.new('ShaderNodeMath'); n33.name = 'Metallic Multiplier'; n33.location = (0, -400)
n33.label = 'Metallic Multiplier'
n33.hide = True
n33.operation = 'MULTIPLY'
n34 = _N.new('ShaderNodeNormalMap'); n34.name = 'Normal Map Sampler'; n34.location = (0, -900)
n34.label = 'Normal Map Sampler'
n34.hide = True
n35 = _N.new('ShaderNodeMath'); n35.name = 'Blend Alpha Map'; n35.location = (-150, 0)
n35.label = 'Blend Alpha Map'
n35.hide = True
n35.operation = 'MULTIPLY'
n36 = _N.new('ShaderNodeMix'); n36.name = 'Blend Color Map'; n36.location = (-150, 100)
n36.label = 'Blend Color Map'
n36.hide = True
n36.data_type = 'RGBA'
n36.blend_type = 'ADD'
n37 = _N.new('ShaderNodeMix'); n37.name = 'Blend Occlusion(R) Roughness(G) Metallic(B) Map'; n37.location = (-500, -325)
n37.label = 'Blend Occlusion(R) Roughness(G) Metallic(B) Map'
n37.hide = True
n37.data_type = 'RGBA'
n37.blend_type = 'MULTIPLY'
n38 = _N.new('ShaderNodeNormalMap'); n38.name = 'Detail Normal Map Sampler'; n38.location = (0, -1300)
n38.label = 'Detail Normal Map Sampler'
n38.hide = True
n39 = _N.new('ShaderNodeMix'); n39.name = 'Blend Normal Map'; n39.location = (200, -1100)
n39.label = 'Blend Normal Map'
n39.hide = True
n39.data_type = 'RGBA'
n39.blend_type = 'MULTIPLY'
_L.new(n1.outputs[0], n0.inputs[0])
_L.new(n18.outputs[0], n23.inputs[0])
_L.new(n18.outputs[0], n23.inputs[1])
_L.new(n18.outputs[0], n23.inputs[2])
_L.new(n19.outputs[0], n24.inputs[0])
_L.new(n20.outputs[0], n24.inputs[1])
_L.new(n22.outputs[0], n25.inputs[0])
_L.new(n23.outputs[0], n25.inputs[1])
_L.new(n25.outputs[0], n26.inputs[0])
_L.new(n24.outputs[0], n26.inputs[1])
_L.new(n26.outputs[0], n13.inputs[0])
_L.new(n26.outputs[0], n14.inputs[0])
_L.new(n26.outputs[0], n16.inputs[0])
_L.new(n11.outputs[0], n1.inputs[28])
_L.new(n21.outputs[1], n36.inputs[0])
_L.new(n21.outputs[1], n37.inputs[0])
_L.new(n21.outputs[1], n39.inputs[0])
_L.new(n12.outputs[0], n34.inputs[1])
_L.new(n34.outputs[0], n39.inputs[6])
_L.new(n38.outputs[0], n39.inputs[7])
_L.new(n15.outputs[0], n38.inputs[0])
_L.new(n16.outputs[0], n38.inputs[1])
_L.new(n9.outputs[0], n29.inputs[6])
_L.new(n10.outputs[0], n29.inputs[7])
_L.new(n10.outputs[0], n1.inputs[27])
_L.new(n6.outputs[0], n37.inputs[6])
_L.new(n14.outputs[0], n37.inputs[7])
_L.new(n37.outputs[2], n30.inputs[0])
_L.new(n7.outputs[0], n33.inputs[0])
_L.new(n8.outputs[0], n32.inputs[0])
_L.new(n30.outputs[0], n31.inputs[1])
_L.new(n30.outputs[1], n32.inputs[1])
_L.new(n30.outputs[2], n33.inputs[1])
_L.new(n8.outputs[0], n1.inputs[2])
_L.new(n7.outputs[0], n1.inputs[1])
_L.new(n31.outputs[0], n2.inputs[0])
_L.new(n3.outputs[0], n36.inputs[6])
_L.new(n13.outputs[0], n36.inputs[7])
_L.new(n36.outputs[2], n27.inputs[7])
_L.new(n3.outputs[1], n35.inputs[0])
_L.new(n13.outputs[1], n35.inputs[1])
_L.new(n5.outputs[0], n28.inputs[1])
_L.new(n4.outputs[0], n27.inputs[6])
_L.new(n27.outputs[2], n1.inputs[0])
_L.new(n3.outputs[1], n28.inputs[0])
_L.new(n28.outputs[0], n1.inputs[4])
n0.is_active_output = True
mat_edap_tower_west.use_nodes = True; mat_edap_tower_west.node_tree.nodes.clear()
_N = mat_edap_tower_west.node_tree.nodes; _L = mat_edap_tower_west.node_tree.links
n0 = _N.new('ShaderNodeOutputMaterial'); n0.name = 'Material Output'; n0.location = (1000, 0)
n1 = _N.new('ShaderNodeBsdfPrincipled'); n1.name = 'Principled BSDF'; n1.location = (500, 0)
n1.distribution = 'GGX'
n1.subsurface_method = 'RANDOM_WALK_SKIN'
n1.inputs[3].default_value = 1.45
n2 = _N.new('ShaderNodeGroup'); n2.name = 'glTF Settings'; n2.location = (500, -800)
n2.label = 'glTF Settings'
n2.node_tree = ng_gltf_settings
n3 = _N.new('ShaderNodeTexImage'); n3.name = 'Base Color Texture'; n3.location = (-500, 100)
n3.label = 'Base Color Texture'
n3.hide = True
n3.image = img_edap_tower_west_png
n4 = _N.new('ShaderNodeRGB'); n4.name = 'Base Color RGB'; n4.location = (-500, 50)
n4.label = 'Base Color RGB'
n4.hide = True
n4.outputs[0].default_value = (1.0, 1.0, 1.0, 1.0)
n5 = _N.new('ShaderNodeValue'); n5.name = 'Base Color A'; n5.location = (-500, -200)
n5.label = 'Base Color A'
n5.hide = True
n5.outputs[0].default_value = 1.0
n6 = _N.new('ShaderNodeTexImage'); n6.name = 'Occlusion(R) Roughness(G) Metallic(B)'; n6.location = (-800, -300)
n6.label = 'Occlusion(R) Roughness(G) Metallic(B)'
n6.hide = True
n7 = _N.new('ShaderNodeValue'); n7.name = 'Metallic Scale'; n7.location = (-500, -400)
n7.label = 'Metallic Scale'
n7.hide = True
n7.outputs[0].default_value = 0.0
n8 = _N.new('ShaderNodeValue'); n8.name = 'Roughness Scale'; n8.location = (-500, -500)
n8.label = 'Roughness Scale'
n8.hide = True
n8.outputs[0].default_value = 1.0
n9 = _N.new('ShaderNodeTexImage'); n9.name = 'Emissive Texture'; n9.location = (-500, -600)
n9.label = 'Emissive Texture'
n9.hide = True
n10 = _N.new('ShaderNodeRGB'); n10.name = 'Emissive RGB'; n10.location = (-500, -700)
n10.label = 'Emissive RGB'
n10.hide = True
n10.outputs[0].default_value = (0.0, 0.0, 0.0, 1.0)
n11 = _N.new('ShaderNodeValue'); n11.name = 'Emissive Scale'; n11.location = (-500, -800)
n11.label = 'Emissive Scale'
n11.hide = True
n11.outputs[0].default_value = 1.0
n12 = _N.new('ShaderNodeTexImage'); n12.name = 'Normal Texture'; n12.location = (-500, -900)
n12.label = 'Normal Texture'
n12.hide = True
n13 = _N.new('ShaderNodeTexImage'); n13.name = 'Detail Color(RGBA)'; n13.location = (-500, 0)
n13.label = 'Detail Color(RGBA)'
n13.hide = True
n14 = _N.new('ShaderNodeTexImage'); n14.name = 'Detail Occlusion(R) Roughness(G) Metallic(B)'; n14.location = (-800, -350)
n14.label = 'Detail Occlusion(R) Roughness(G) Metallic(B)'
n14.hide = True
n15 = _N.new('ShaderNodeValue'); n15.name = 'Detail Normal Scale'; n15.location = (-500, -1400)
n15.label = 'Detail Normal Scale'
n15.hide = True
n15.outputs[0].default_value = 1.0
n16 = _N.new('ShaderNodeTexImage'); n16.name = 'Detail Normal'; n16.location = (-500, -1300)
n16.label = 'Detail Normal'
n16.hide = True
n17 = _N.new('ShaderNodeTexImage'); n17.name = 'Blend Mask'; n17.location = (-500, -1500)
n17.label = 'Blend Mask'
n17.hide = True
n18 = _N.new('ShaderNodeValue'); n18.name = 'Detail UV Scale'; n18.location = (-1350, -600)
n18.label = 'Detail UV Scale'
n18.hide = True
n18.outputs[0].default_value = 1.0
n19 = _N.new('ShaderNodeValue'); n19.name = 'Detail UV Offset U'; n19.location = (-1350, -700)
n19.label = 'Detail UV Offset U'
n19.hide = True
n19.outputs[0].default_value = 0.0
n20 = _N.new('ShaderNodeValue'); n20.name = 'Detail UV Offset V'; n20.location = (-1350, -800)
n20.label = 'Detail UV Offset V'
n20.hide = True
n20.outputs[0].default_value = 0.0
n21 = _N.new('ShaderNodeVertexColor'); n21.name = 'Vertex Color'; n21.location = (-1350, -200)
n21.label = 'Vertex Color'
n21.hide = True
n22 = _N.new('ShaderNodeUVMap'); n22.name = 'UV Map'; n22.location = (-1350, -500)
n22.label = 'UV Map'
n22.hide = True
n23 = _N.new('ShaderNodeCombineXYZ'); n23.name = 'Combine UV Scale'; n23.location = (-1100, -550)
n23.label = 'Combine UV Scale'
n23.hide = True
n24 = _N.new('ShaderNodeCombineXYZ'); n24.name = 'Combine UV Offset'; n24.location = (-1100, -600)
n24.label = 'Combine UV Offset'
n24.hide = True
n25 = _N.new('ShaderNodeVectorMath'); n25.name = 'Multiply UV Scale'; n25.location = (-900, -500)
n25.label = 'Multiply UV Scale'
n25.hide = True
n25.operation = 'MULTIPLY'
n26 = _N.new('ShaderNodeVectorMath'); n26.name = 'Multiply UV Offset'; n26.location = (-800, -600)
n26.label = 'Multiply UV Offset'
n26.hide = True
n27 = _N.new('ShaderNodeMix'); n27.name = 'Base Color Multiplier RGB'; n27.location = (0, 50)
n27.label = 'Base Color Multiplier RGB'
n27.hide = True
n27.data_type = 'RGBA'
n27.blend_type = 'MULTIPLY'
n27.inputs[0].default_value = 1.0
n28 = _N.new('ShaderNodeMath'); n28.name = 'Base Color Multiplier A'; n28.location = (0, -100)
n28.label = 'Base Color Multiplier A'
n28.hide = True
n28.operation = 'MULTIPLY'
n29 = _N.new('ShaderNodeMix'); n29.name = 'Emissive Multiplier'; n29.location = (0, -550)
n29.label = 'Emissive Multiplier'
n29.hide = True
n29.data_type = 'RGBA'
n29.blend_type = 'MULTIPLY'
n30 = _N.new('ShaderNodeSeparateColor'); n30.name = 'SplitOcclMetalRough'; n30.location = (-250, -300)
n30.label = 'SplitOcclMetalRough'
n30.hide = True
n31 = _N.new('ShaderNodeMath'); n31.name = 'Occlusion Multiplier'; n31.location = (0, -200)
n31.label = 'Occlusion Multiplier'
n31.hide = True
n31.operation = 'MULTIPLY'
n31.inputs[0].default_value = 1.0
n32 = _N.new('ShaderNodeMath'); n32.name = 'Roughness Multiplier'; n32.location = (0, -300)
n32.label = 'Roughness Multiplier'
n32.hide = True
n32.operation = 'MULTIPLY'
n33 = _N.new('ShaderNodeMath'); n33.name = 'Metallic Multiplier'; n33.location = (0, -400)
n33.label = 'Metallic Multiplier'
n33.hide = True
n33.operation = 'MULTIPLY'
n34 = _N.new('ShaderNodeNormalMap'); n34.name = 'Normal Map Sampler'; n34.location = (0, -900)
n34.label = 'Normal Map Sampler'
n34.hide = True
n35 = _N.new('ShaderNodeMath'); n35.name = 'Blend Alpha Map'; n35.location = (-150, 0)
n35.label = 'Blend Alpha Map'
n35.hide = True
n35.operation = 'MULTIPLY'
n36 = _N.new('ShaderNodeMix'); n36.name = 'Blend Color Map'; n36.location = (-150, 100)
n36.label = 'Blend Color Map'
n36.hide = True
n36.data_type = 'RGBA'
n36.blend_type = 'ADD'
n37 = _N.new('ShaderNodeMix'); n37.name = 'Blend Occlusion(R) Roughness(G) Metallic(B) Map'; n37.location = (-500, -325)
n37.label = 'Blend Occlusion(R) Roughness(G) Metallic(B) Map'
n37.hide = True
n37.data_type = 'RGBA'
n37.blend_type = 'MULTIPLY'
n38 = _N.new('ShaderNodeNormalMap'); n38.name = 'Detail Normal Map Sampler'; n38.location = (0, -1300)
n38.label = 'Detail Normal Map Sampler'
n38.hide = True
n39 = _N.new('ShaderNodeMix'); n39.name = 'Blend Normal Map'; n39.location = (200, -1100)
n39.label = 'Blend Normal Map'
n39.hide = True
n39.data_type = 'RGBA'
n39.blend_type = 'MULTIPLY'
_L.new(n1.outputs[0], n0.inputs[0])
_L.new(n18.outputs[0], n23.inputs[0])
_L.new(n18.outputs[0], n23.inputs[1])
_L.new(n18.outputs[0], n23.inputs[2])
_L.new(n19.outputs[0], n24.inputs[0])
_L.new(n20.outputs[0], n24.inputs[1])
_L.new(n22.outputs[0], n25.inputs[0])
_L.new(n23.outputs[0], n25.inputs[1])
_L.new(n25.outputs[0], n26.inputs[0])
_L.new(n24.outputs[0], n26.inputs[1])
_L.new(n26.outputs[0], n13.inputs[0])
_L.new(n26.outputs[0], n14.inputs[0])
_L.new(n26.outputs[0], n16.inputs[0])
_L.new(n11.outputs[0], n1.inputs[28])
_L.new(n21.outputs[1], n36.inputs[0])
_L.new(n21.outputs[1], n37.inputs[0])
_L.new(n21.outputs[1], n39.inputs[0])
_L.new(n12.outputs[0], n34.inputs[1])
_L.new(n34.outputs[0], n39.inputs[6])
_L.new(n38.outputs[0], n39.inputs[7])
_L.new(n15.outputs[0], n38.inputs[0])
_L.new(n16.outputs[0], n38.inputs[1])
_L.new(n9.outputs[0], n29.inputs[6])
_L.new(n10.outputs[0], n29.inputs[7])
_L.new(n10.outputs[0], n1.inputs[27])
_L.new(n6.outputs[0], n37.inputs[6])
_L.new(n14.outputs[0], n37.inputs[7])
_L.new(n37.outputs[2], n30.inputs[0])
_L.new(n7.outputs[0], n33.inputs[0])
_L.new(n8.outputs[0], n32.inputs[0])
_L.new(n30.outputs[0], n31.inputs[1])
_L.new(n30.outputs[1], n32.inputs[1])
_L.new(n30.outputs[2], n33.inputs[1])
_L.new(n8.outputs[0], n1.inputs[2])
_L.new(n7.outputs[0], n1.inputs[1])
_L.new(n31.outputs[0], n2.inputs[0])
_L.new(n3.outputs[0], n36.inputs[6])
_L.new(n13.outputs[0], n36.inputs[7])
_L.new(n36.outputs[2], n27.inputs[7])
_L.new(n3.outputs[1], n35.inputs[0])
_L.new(n13.outputs[1], n35.inputs[1])
_L.new(n5.outputs[0], n28.inputs[1])
_L.new(n4.outputs[0], n27.inputs[6])
_L.new(n27.outputs[2], n1.inputs[0])
_L.new(n3.outputs[1], n28.inputs[0])
_L.new(n28.outputs[0], n1.inputs[4])
n0.is_active_output = True

# ---- world
world_world = bpy.data.worlds.new('World'); scene.world = world_world
world_world.use_nodes = True; world_world.node_tree.nodes.clear()
_N = world_world.node_tree.nodes; _L = world_world.node_tree.links
n0 = _N.new('ShaderNodeOutputWorld'); n0.name = 'World Output'; n0.location = (300, 300)
n1 = _N.new('ShaderNodeBackground'); n1.name = 'Background'; n1.location = (10, 300)
n1.inputs[0].default_value = (0.05088, 0.05088, 0.05088, 1.0)
_L.new(n1.outputs[0], n0.inputs[0])
n0.is_active_output = True
world_world.color = (0.05088, 0.05088, 0.05088)
world_world.use_sun_shadow = False
world_world.sun_shadow_jitter_overblur = 0.0

# ---- meshes
me_cube = bpy.data.meshes.new('Cube')
me_cube.from_pydata([(-2.5, -2.5, -2.5), (-2.5, -2.5, 2.5), (-2.5, 2.5, -2.5), (-2.5, 2.5, 2.5), (2.5, -2.5, -2.5), (2.5, -2.5, 2.5), (2.5, 2.5, -2.5), (2.5, 2.5, 2.5), (-2.5, -1.543, -2.5), (-2.5, -1.543, 2.5), (2.5, -1.543, -2.5), (2.5, -1.543, 2.5), (1.559, 2.5, -2.5), (1.559, 2.5, 2.5), (1.559, -2.5, -2.5), (1.559, -2.5, 2.5), (1.559, -1.543, 2.5), (-2.5, -2.129, -2.5), (2.5, -2.129, 2.5), (-2.5, -2.129, 2.5), (2.5, -2.129, -2.5), (-1.95, 2.5, -2.5), (-1.95, -2.5, 2.5), (-1.95, 2.5, 2.5), (-1.95, -2.5, -2.5), (-1.95, -1.543, 2.5), (-1.006, 2.5, 2.5), (-1.006, -2.5, -2.5), (-1.006, -1.543, 2.5), (-1.006, 2.5, -2.5), (-1.006, -2.5, 2.5), (-2.5, -2.026, 2.5), (2.5, -2.026, -2.5), (-2.5, -2.026, -2.5), (2.5, -2.026, 2.5), (1.559, -2.026, 2.5), (-1.95, -2.026, 2.5), (-1.006, -2.026, 2.5), (-2.5, -2.5, 1.851), (-2.5, 2.5, 1.851), (2.5, 2.5, 1.851), (2.5, -2.5, 1.851), (-2.5, 2.5, 0.3572), (2.5, 2.5, 0.3572), (2.5, -2.5, 0.3572), (-2.5, -2.5, 0.3572), (-2.5, -1.543, 2.5), (-2.5, 2.5, 2.5), (1.559, 2.5, 2.5), (2.5, 2.5, 2.5), (2.5, -1.543, 2.5), (1.559, -1.543, 2.5), (-1.006, 2.5, 2.5), (-1.006, -1.543, 2.5), (-1.95, 2.5, 2.5), (-1.95, -1.543, 2.5), (2.5, -2.026, 2.5), (1.559, -2.026, 2.5), (-1.95, -2.026, 2.5), (-1.006, -2.026, 2.5), (1.705, 2.5, 2.5), (1.705, -2.5, -2.5), (1.705, 2.5, -2.5), (1.705, -2.5, 2.5), (1.705, -2.026, 2.5), (1.705, 2.5, 2.5), (1.705, -1.543, 2.5), (1.705, -2.026, 2.5), (2.5, -1.543, 3.499), (-2.5, -1.543, 5.098), (-2.5, 2.5, 5.098), (2.5, 2.5, 9.004), (2.5, -1.543, 9.004)], [(50, 68)], [(36, 37, 59, 58), (11, 7, 49, 50), (13, 26, 52, 48), (16, 35, 57, 51), (34, 11, 50, 56), (60, 13, 48, 65), (47, 46, 69, 70), (66, 51, 57, 67), (25, 36, 58, 55), (26, 23, 54, 52), (28, 16, 51, 53), (3, 9, 46, 47), (23, 3, 47, 54), (37, 28, 53, 59), (64, 34, 56, 67), (9, 25, 55, 46), (35, 64, 67, 57), (70, 69, 72, 71), (7, 60, 65, 49), (22, 1, 38, 45, 0, 24, 27, 14, 61, 4, 44, 41, 5, 63, 15, 30), (9, 3, 39, 42, 2, 8, 33, 17, 0, 45, 38, 1, 19, 31), (66, 50, 72, 69, 46, 55, 53, 51), (50, 49, 71, 72), (60, 7, 40, 43, 6, 62, 12, 29, 21, 2, 42, 39, 3, 23, 26, 13), (65, 48, 52, 54, 47, 70, 71, 49), (18, 5, 41, 44, 4, 20, 32, 10, 11, 34), (19, 1, 22, 30, 15, 63, 5, 18, 34, 64, 35, 16, 28, 37, 36, 25, 9, 31), (11, 10, 6, 43, 40, 7)])
me_cube.polygons.foreach_set('material_index', [1, 1, 1, 1, 1, 1, 1, 2, 1, 1, 1, 1, 1, 1, 1, 1, 1, 1, 1, 0, 1, 1, 3, 1, 1, 1, 2, 3])
_uv = me_cube.uv_layers.new(name='UVMap')
_uv.uv.foreach_set('vector', [0.8475, 0.7263, 0.8003, 0.7263, 0.8003, 0.7263, 0.8475, 0.7263, 0.625, 0.7022, 0.625, 0.5, 0.625, 0.5, 0.625, 0.7022, 0.625, 0.453, 0.625, 0.3247, 0.625, 0.3247, 0.625, 0.453, 0.672, 0.7022, 0.672, 0.7263, 0.672, 0.7263, 0.672, 0.7022, 0.625, 0.7263, 0.625, 0.7022, 0.625, 0.7022, 0.625, 0.7263, 0.625, 0.4602, 0.625, 0.453, 0.625, 0.453, 0.625, 0.4602, 0.625, 0.25, 0.625, 0.04783, 0.625, 0.04783, 0.625, 0.25, 0.104, 0.1647, 0.2207, 0.1647, 0.2207, 0.5508, 0.104, 0.5508, 0.8475, 0.7022, 0.8475, 0.7263, 0.8475, 0.7263, 0.8475, 0.7022, 0.625, 0.3247, 0.625, 0.2775, 0.625, 0.2775, 0.625, 0.3247, 0.8003, 0.7022, 0.672, 0.7022, 0.672, 0.7022, 0.8003, 0.7022, 0.625, 0.25, 0.625, 0.04783, 0.625, 0.04783, 0.625, 0.25, 0.625, 0.2775, 0.625, 0.25, 0.625, 0.25, 0.625, 0.2775, 0.8003, 0.7263, 0.8003, 0.7022, 0.8003, 0.7022, 0.8003, 0.7263, 0.6648, 0.7263, 0.625, 0.7263, 0.625, 0.7263, 0.6648, 0.7263, 0.875, 0.7022, 0.8475, 0.7022, 0.8475, 0.7022, 0.875, 0.7022, 0.672, 0.7263, 0.6648, 0.7263, 0.6648, 0.7263, 0.672, 0.7263, 0.875, 0.5, 0.875, 0.7022, 0.625, 0.7022, 0.625, 0.5, 0.625, 0.5, 0.625, 0.4602, 0.625, 0.4602, 0.625, 0.5, 0.1099, 0.9856, 6.031e-05, 0.9856, 6.031e-05, 0.8577, 6.031e-05, 0.5631, 6.031e-05, -0.0002347, 0.1099, -0.0002347, 0.2987, -0.0002347, 0.8117, -0.0002347, 0.8408, -0.0002347, 0.9998, -0.0002347, 0.9998, 0.5631, 0.9998, 0.8577, 0.9998, 0.9856, 0.8408, 0.9856, 0.8117, 0.9856, 0.2987, 0.9856, 0.625, 0.04783, 0.625, 0.25, 0.5925, 0.25, 0.5179, 0.25, 0.375, 0.25, 0.375, 0.04783, 0.375, 0.0237, 0.375, 0.01853, 0.375, 0.0, 0.5179, 0.0, 0.5925, 0.0, 0.625, 0.0, 0.625, 0.01853, 0.625, 0.0237, 1.292, -0.002028, 1.537, -0.002028, 1.537, 0.998, -0.0006965, 0.3975, -0.0006965, -0.002028, 0.1683, -0.002028, 0.4586, -0.002028, 1.248, -0.002028, 0.0006461, 0.435, 0.9999, 0.435, 0.9999, 1.0, 0.0006461, 1.0, 0.6449, 0.5472, 0.714, 0.5472, 0.714, 0.4908, 0.714, 0.3609, 0.714, 0.1126, 0.6449, 0.1126, 0.6322, 0.1126, 0.4092, 0.1126, 0.3271, 0.1126, 0.2793, 0.1126, 0.2793, 0.3609, 0.2793, 0.4908, 0.2793, 0.5472, 0.3271, 0.5472, 0.4092, 0.5472, 0.6322, 0.5472, 0.6449, 0.5472, 0.6322, 0.5472, 0.4092, 0.5472, 0.3271, 0.5472, 0.2793, 0.5472, 0.2793, 0.7731, 0.714, 1.113, 0.714, 0.5472, 0.3295, 0.4536, 0.2973, 0.4536, 0.2973, 0.3972, 0.2973, 0.2673, 0.2973, 0.01897, 0.3295, 0.01897, 0.3385, 0.01897, 0.3804, 0.01897, 0.3804, 0.4536, 0.3385, 0.4536, 3.254, 0.4779, 3.254, 0.7743, 2.814, 0.7743, 2.059, 0.7743, 0.006725, 0.7743, -0.1099, 0.7743, -0.746, 0.7743, -0.746, 0.4779, -0.746, 0.3951, -0.1099, 0.3951, 0.006725, 0.3951, 0.006725, 0.009001, 2.059, 0.009001, 2.059, 0.3951, 2.814, 0.3951, 2.814, 0.009001, 3.254, 0.009001, 3.254, 0.3951, 0.0006461, 0.435, 0.0006461, 0.0003714, 0.9999, 0.0003714, 0.9999, 0.2487, 0.9999, 0.3786, 0.9999, 0.435])
me_cube.materials.append(mat_edap_main_building_west)
me_cube.materials.append(mat_edap_plaster_white)
me_cube.materials.append(mat_edap_roofing_bitumen)
me_cube.materials.append(mat_edap_main_building_south)
me_cube.use_remesh_fix_poles = True
me_cube.use_remesh_preserve_attributes = False
me_cube.update()
me_cube_001 = bpy.data.meshes.new('Cube.001')
me_cube_001.from_pydata([(-1.006, -1.543, 2.5), (-1.95, -1.543, 2.5), (-1.95, -2.026, 2.5), (-1.006, -2.026, 2.5), (-1.95, -1.543, 18.47), (-1.006, -1.543, 18.47), (-1.95, -2.026, 18.47), (-1.006, -2.026, 18.47)], [], [(2, 3, 7, 6), (5, 4, 6, 7), (1, 2, 6, 4), (0, 1, 4, 5), (3, 0, 5, 7)])
me_cube_001.polygons.foreach_set('material_index', [1, 2, 1, 1, 1])
_uv = me_cube_001.uv_layers.new(name='UVMap')
_uv.uv.foreach_set('vector', [0.0, 0.0, 1.0, 0.0, 1.0, 1.0, 0.0, 1.0, 0.005895, -0.006438, 0.6754, -0.006438, 0.6754, 0.6871, 0.005895, 0.6871, 0.0, 0.0, 1.0, 0.0, 1.0, 1.0, 0.0, 1.0, 0.0, 0.0, 1.0, 0.0, 1.0, 1.0, 0.0, 1.0, 0.0, 0.0, 1.0, 0.0, 1.0, 1.0, 0.0, 1.0])
me_cube_001.materials.append(mat_edap_main_building_west)
me_cube_001.materials.append(mat_edap_plaster_white)
me_cube_001.materials.append(mat_edap_roofing_bitumen)
me_cube_001.use_remesh_fix_poles = True
me_cube_001.use_remesh_preserve_attributes = False
me_cube_001.update()
me_cube_002 = bpy.data.meshes.new('Cube.002')
me_cube_002.from_pydata([(2.5, -1.543, 2.5), (2.5, -2.026, 2.5), (1.705, -1.543, 2.5), (1.705, -2.026, 2.5), (1.705, -1.543, 3.499), (2.5, -1.543, 3.499), (2.5, -2.026, 3.499), (1.705, -2.026, 3.499), (1.575, -1.544, 3.499), (2.63, -1.544, 3.499), (2.63, -2.125, 3.499), (1.575, -2.125, 3.499), (1.575, -1.544, 7.231), (2.63, -1.544, 7.231), (2.63, -2.125, 7.231), (1.575, -2.125, 7.231)], [], [(2, 3, 7, 4), (7, 6, 10, 11), (1, 0, 5, 6), (3, 1, 6, 7), (11, 10, 14, 15), (4, 7, 11, 8), (6, 5, 9, 10), (13, 12, 15, 14), (9, 8, 12, 13), (8, 11, 15, 12), (10, 9, 13, 14)])
me_cube_002.polygons.foreach_set('material_index', [1, 1, 1, 1, 0, 1, 1, 2, 1, 0, 0])
_uv = me_cube_002.uv_layers.new(name='UVMap')
_uv.uv.foreach_set('vector', [0.6648, 0.7022, 0.6648, 0.7263, 0.6648, 0.7263, 0.6648, 0.7022, 0.6648, 0.7263, 0.625, 0.7263, 0.625, 0.7263, 0.6648, 0.7263, 0.625, 0.7263, 0.625, 0.7022, 0.625, 0.7022, 0.625, 0.7263, 0.6648, 0.7263, 0.625, 0.7263, 0.625, 0.7263, 0.6648, 0.7263, 0.0, 0.0, 1.0, 0.0, 1.0, 1.0, 0.0, 1.0, 0.6648, 0.7022, 0.6648, 0.7263, 0.6648, 0.7263, 0.6648, 0.7022, 0.625, 0.7263, 0.625, 0.7022, 0.625, 0.7022, 0.625, 0.7263, -0.0004923, 0.0001011, 1.017, 0.0001011, 1.017, 0.618, -0.0004923, 0.618, 0.625, 0.7022, 0.6648, 0.7022, 0.6648, 0.7022, 0.625, 0.7022, 0.0, 0.0, 1.0, 0.0, 1.0, 1.0, 0.0, 1.0, 0.0, 0.0, 1.0, 0.0, 1.0, 1.0, 0.0, 1.0])
me_cube_002.materials.append(mat_edap_tower_west)
me_cube_002.materials.append(mat_edap_plaster_white)
me_cube_002.materials.append(mat_edap_roofing_bitumen)
me_cube_002.use_remesh_fix_poles = True
me_cube_002.use_remesh_preserve_attributes = False
me_cube_002.update()

# ---- objects
ob_body = bpy.data.objects.new('body', me_cube)
ob_body_001 = bpy.data.objects.new('body.001', me_cube_001)
ob_body_002 = bpy.data.objects.new('body.002', me_cube_002)

# ---- transforms, parenting, visibility, modifiers, constraints
ob_body.location = (0.0, 0.0, 1.8)
ob_body.scale = (5.4, 10.4, 0.8)
ob_body_001.location = (0.0, 0.0, 1.8)
ob_body_001.scale = (5.4, 10.4, 0.8)
ob_body_002.location = (0.0, 0.0, 1.8)
ob_body_002.scale = (5.4, 10.4, 0.8)

# ---- collection membership
col_edap_main_building_lod00.objects.link(ob_body)
col_edap_main_building_lod00.objects.link(ob_body_001)
col_edap_main_building_lod00.objects.link(ob_body_002)

# ---- scene / render settings (as saved in the file)
scene.frame_start = 1; scene.frame_end = 250; scene.frame_set(1)
scene.render.engine = 'BLENDER_EEVEE_NEXT'
scene.cycles.sampling_pattern = 'TABULATED_SOBOL'
scene.cycles.use_light_tree = False
scene.view_settings.view_transform = 'Filmic'
bpy.context.view_layer.update()

# ---- added for rendering (the .blend has no active camera and no usable light): camera, sun
cam_auto = bpy.data.cameras.new('AutoCamera')
cam_auto.lens = 50.0
cam_auto.sensor_width = 36.0
cam_auto.clip_end = 1000.0
ob_auto_camera = bpy.data.objects.new('AutoCamera', cam_auto)
scene.collection.objects.link(ob_auto_camera)
ob_auto_camera.location = (57.0297, -68.0145, 53.5294)
ob_auto_camera.rotation_euler = (1.09748, -7.21219e-08, 0.694738)
scene.camera = ob_auto_camera
light_auto_sun = bpy.data.lights.new('AutoSun', 'SUN')
light_auto_sun.energy = 3.0
light_auto_sun.angle = 0.0523599
ob_auto_sun = bpy.data.objects.new('AutoSun', light_auto_sun)
scene.collection.objects.link(ob_auto_sun)
ob_auto_sun.rotation_euler = (0.872665, 0.174533, 0.523599)
bpy.context.view_layer.update()
